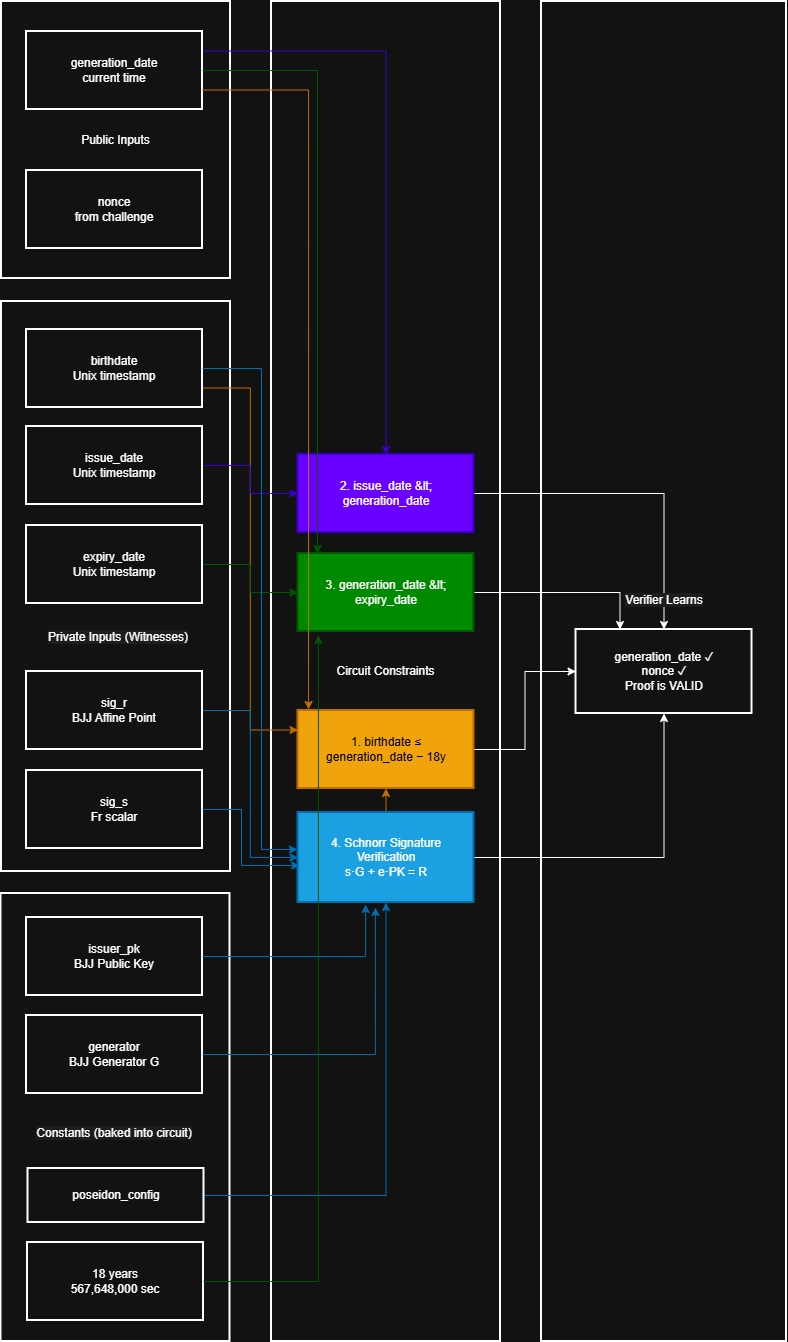

The diagram above was exported from draw.io. Its source (the exported page's mxGraphModel, read from the mxfile embedded in the PNG):
<mxGraphModel dx="1426" dy="841" grid="1" gridSize="10" guides="1" tooltips="1" connect="1" arrows="1" fold="1" page="1" pageScale="1" pageWidth="1654" pageHeight="2336" math="0" shadow="0">
  <root>
    <mxCell id="0" />
    <mxCell id="1" parent="0" />
    <mxCell id="bkM_AW9fa9ghQMn9kAJA-1" parent="1" style="whiteSpace=wrap;strokeWidth=2;" value="" vertex="1">
      <mxGeometry height="1340" width="245" x="550" y="60" as="geometry" />
    </mxCell>
    <mxCell id="bkM_AW9fa9ghQMn9kAJA-2" parent="1" style="whiteSpace=wrap;strokeWidth=2;" value="Circuit Constraints" vertex="1">
      <mxGeometry height="1340" width="229" x="280" y="60" as="geometry" />
    </mxCell>
    <mxCell id="bkM_AW9fa9ghQMn9kAJA-3" parent="1" style="whiteSpace=wrap;strokeWidth=2;" value="" vertex="1">
      <mxGeometry height="448" width="229" x="9.5" y="952" as="geometry" />
    </mxCell>
    <mxCell id="bkM_AW9fa9ghQMn9kAJA-4" parent="1" style="whiteSpace=wrap;strokeWidth=2;" value="Public Inputs" vertex="1">
      <mxGeometry height="277" width="229" x="10" y="60" as="geometry" />
    </mxCell>
    <mxCell id="bkM_AW9fa9ghQMn9kAJA-5" parent="1" style="whiteSpace=wrap;strokeWidth=2;" value="" vertex="1">
      <mxGeometry height="570" width="229" x="10" y="360" as="geometry" />
    </mxCell>
    <mxCell id="bkM_AW9fa9ghQMn9kAJA-61" edge="1" parent="1" source="bkM_AW9fa9ghQMn9kAJA-6" style="edgeStyle=orthogonalEdgeStyle;rounded=0;orthogonalLoop=1;jettySize=auto;html=1;exitX=1;exitY=0.75;exitDx=0;exitDy=0;entryX=0;entryY=0.25;entryDx=0;entryDy=0;fillColor=#f0a30a;strokeColor=#BD7000;" target="bkM_AW9fa9ghQMn9kAJA-17">
      <mxGeometry relative="1" as="geometry" />
    </mxCell>
    <mxCell id="bkM_AW9fa9ghQMn9kAJA-6" parent="1" style="whiteSpace=wrap;strokeWidth=2;" value="birthdate&#10;Unix timestamp" vertex="1">
      <mxGeometry height="78" width="176" x="35" y="388" as="geometry" />
    </mxCell>
    <mxCell id="bkM_AW9fa9ghQMn9kAJA-58" edge="1" parent="1" source="bkM_AW9fa9ghQMn9kAJA-7" style="edgeStyle=orthogonalEdgeStyle;rounded=0;orthogonalLoop=1;jettySize=auto;html=1;exitX=1;exitY=0.5;exitDx=0;exitDy=0;entryX=0;entryY=0.5;entryDx=0;entryDy=0;fillColor=#6a00ff;strokeColor=#3700CC;" target="bkM_AW9fa9ghQMn9kAJA-18">
      <mxGeometry relative="1" as="geometry" />
    </mxCell>
    <mxCell id="bkM_AW9fa9ghQMn9kAJA-7" parent="1" style="whiteSpace=wrap;strokeWidth=2;" value="issue_date&#10;Unix timestamp" vertex="1">
      <mxGeometry height="78" width="176" x="35" y="485" as="geometry" />
    </mxCell>
    <mxCell id="bkM_AW9fa9ghQMn9kAJA-59" edge="1" parent="1" source="bkM_AW9fa9ghQMn9kAJA-8" style="edgeStyle=orthogonalEdgeStyle;rounded=0;orthogonalLoop=1;jettySize=auto;html=1;exitX=1;exitY=0.5;exitDx=0;exitDy=0;entryX=0;entryY=0.5;entryDx=0;entryDy=0;fillColor=#008a00;strokeColor=#005700;" target="bkM_AW9fa9ghQMn9kAJA-19">
      <mxGeometry relative="1" as="geometry" />
    </mxCell>
    <mxCell id="bkM_AW9fa9ghQMn9kAJA-8" parent="1" style="whiteSpace=wrap;strokeWidth=2;" value="expiry_date&#10;Unix timestamp" vertex="1">
      <mxGeometry height="78" width="176" x="35" y="584" as="geometry" />
    </mxCell>
    <mxCell id="bkM_AW9fa9ghQMn9kAJA-53" edge="1" parent="1" source="bkM_AW9fa9ghQMn9kAJA-9" style="edgeStyle=orthogonalEdgeStyle;rounded=0;orthogonalLoop=1;jettySize=auto;html=1;exitX=1;exitY=0.5;exitDx=0;exitDy=0;entryX=0;entryY=0.5;entryDx=0;entryDy=0;fillColor=#1ba1e2;strokeColor=#006EAF;" target="bkM_AW9fa9ghQMn9kAJA-20">
      <mxGeometry relative="1" as="geometry" />
    </mxCell>
    <mxCell id="bkM_AW9fa9ghQMn9kAJA-9" parent="1" style="whiteSpace=wrap;strokeWidth=2;" value="sig_r&#10;BJJ Affine Point" vertex="1">
      <mxGeometry height="78" width="176" x="35" y="730" as="geometry" />
    </mxCell>
    <mxCell id="bkM_AW9fa9ghQMn9kAJA-10" parent="1" style="whiteSpace=wrap;strokeWidth=2;" value="sig_s&#10;Fr scalar" vertex="1">
      <mxGeometry height="78" width="176" x="35" y="829" as="geometry" />
    </mxCell>
    <mxCell id="bkM_AW9fa9ghQMn9kAJA-57" edge="1" parent="1" source="bkM_AW9fa9ghQMn9kAJA-11" style="edgeStyle=orthogonalEdgeStyle;rounded=0;orthogonalLoop=1;jettySize=auto;html=1;exitX=1;exitY=0.25;exitDx=0;exitDy=0;entryX=0.5;entryY=0;entryDx=0;entryDy=0;fillColor=#6a00ff;strokeColor=#3700CC;" target="bkM_AW9fa9ghQMn9kAJA-18">
      <mxGeometry relative="1" as="geometry" />
    </mxCell>
    <mxCell id="bkM_AW9fa9ghQMn9kAJA-11" parent="1" style="whiteSpace=wrap;strokeWidth=2;" value="generation_date&#10;current time" vertex="1">
      <mxGeometry height="78" width="176" x="35" y="90" as="geometry" />
    </mxCell>
    <mxCell id="bkM_AW9fa9ghQMn9kAJA-12" parent="1" style="whiteSpace=wrap;strokeWidth=2;" value="nonce&#10;from challenge" vertex="1">
      <mxGeometry height="78" width="176" x="35" y="229" as="geometry" />
    </mxCell>
    <mxCell id="bkM_AW9fa9ghQMn9kAJA-13" parent="1" style="whiteSpace=wrap;strokeWidth=2;" value="issuer_pk&#10;BJJ Public Key" vertex="1">
      <mxGeometry height="78" width="176" x="35" y="976" as="geometry" />
    </mxCell>
    <mxCell id="bkM_AW9fa9ghQMn9kAJA-14" parent="1" style="whiteSpace=wrap;strokeWidth=2;" value="generator&#10;BJJ Generator G" vertex="1">
      <mxGeometry height="78" width="176" x="35" y="1074" as="geometry" />
    </mxCell>
    <mxCell id="bkM_AW9fa9ghQMn9kAJA-46" edge="1" parent="1" source="bkM_AW9fa9ghQMn9kAJA-15" style="edgeStyle=orthogonalEdgeStyle;rounded=0;orthogonalLoop=1;jettySize=auto;html=1;exitX=1;exitY=0.5;exitDx=0;exitDy=0;entryX=0.5;entryY=1;entryDx=0;entryDy=0;fillColor=#1ba1e2;strokeColor=#006EAF;" target="bkM_AW9fa9ghQMn9kAJA-20">
      <mxGeometry relative="1" as="geometry" />
    </mxCell>
    <mxCell id="bkM_AW9fa9ghQMn9kAJA-15" parent="1" style="whiteSpace=wrap;strokeWidth=2;" value="poseidon_config" vertex="1">
      <mxGeometry height="54" width="176" x="36.5" y="1227" as="geometry" />
    </mxCell>
    <mxCell id="bkM_AW9fa9ghQMn9kAJA-16" parent="1" style="whiteSpace=wrap;strokeWidth=2;" value="18 years&#10;567,648,000 sec" vertex="1">
      <mxGeometry height="78" width="176" x="36" y="1301" as="geometry" />
    </mxCell>
    <mxCell id="bkM_AW9fa9ghQMn9kAJA-44" edge="1" parent="1" source="bkM_AW9fa9ghQMn9kAJA-17" style="edgeStyle=orthogonalEdgeStyle;rounded=0;orthogonalLoop=1;jettySize=auto;html=1;exitX=1;exitY=0.5;exitDx=0;exitDy=0;entryX=0;entryY=0.5;entryDx=0;entryDy=0;" target="bkM_AW9fa9ghQMn9kAJA-21">
      <mxGeometry relative="1" as="geometry" />
    </mxCell>
    <mxCell id="bkM_AW9fa9ghQMn9kAJA-17" parent="1" style="whiteSpace=wrap;strokeWidth=2;fillColor=#f0a30a;fontColor=#000000;strokeColor=#BD7000;" value="1. birthdate ≤&#10;generation_date − 18y" vertex="1">
      <mxGeometry height="78" width="176" x="306.5" y="769" as="geometry" />
    </mxCell>
    <mxCell id="bkM_AW9fa9ghQMn9kAJA-42" edge="1" parent="1" source="bkM_AW9fa9ghQMn9kAJA-18" style="edgeStyle=orthogonalEdgeStyle;rounded=0;orthogonalLoop=1;jettySize=auto;html=1;exitX=1;exitY=0.5;exitDx=0;exitDy=0;entryX=0.5;entryY=0;entryDx=0;entryDy=0;" target="bkM_AW9fa9ghQMn9kAJA-21">
      <mxGeometry relative="1" as="geometry" />
    </mxCell>
    <mxCell id="bkM_AW9fa9ghQMn9kAJA-18" parent="1" style="whiteSpace=wrap;strokeWidth=2;fillColor=#6a00ff;fontColor=#ffffff;strokeColor=#3700CC;" value="2. issue_date &amp;lt;&#10;generation_date" vertex="1">
      <mxGeometry height="78" width="176" x="306.5" y="513" as="geometry" />
    </mxCell>
    <mxCell id="bkM_AW9fa9ghQMn9kAJA-43" edge="1" parent="1" source="bkM_AW9fa9ghQMn9kAJA-19" style="edgeStyle=orthogonalEdgeStyle;rounded=0;orthogonalLoop=1;jettySize=auto;html=1;exitX=1;exitY=0.5;exitDx=0;exitDy=0;entryX=0.25;entryY=0;entryDx=0;entryDy=0;" target="bkM_AW9fa9ghQMn9kAJA-21">
      <mxGeometry relative="1" as="geometry" />
    </mxCell>
    <mxCell id="bkM_AW9fa9ghQMn9kAJA-19" parent="1" style="whiteSpace=wrap;strokeWidth=2;fillColor=#008a00;fontColor=#ffffff;strokeColor=#005700;" value="3. generation_date &amp;lt;&#10;expiry_date" vertex="1">
      <mxGeometry height="78" width="176" x="306.5" y="612" as="geometry" />
    </mxCell>
    <mxCell id="bkM_AW9fa9ghQMn9kAJA-45" edge="1" parent="1" source="bkM_AW9fa9ghQMn9kAJA-20" style="edgeStyle=orthogonalEdgeStyle;rounded=0;orthogonalLoop=1;jettySize=auto;html=1;exitX=1;exitY=0.5;exitDx=0;exitDy=0;entryX=0.5;entryY=1;entryDx=0;entryDy=0;" target="bkM_AW9fa9ghQMn9kAJA-21">
      <mxGeometry relative="1" as="geometry" />
    </mxCell>
    <mxCell id="bkM_AW9fa9ghQMn9kAJA-60" edge="1" parent="1" source="bkM_AW9fa9ghQMn9kAJA-20" style="edgeStyle=orthogonalEdgeStyle;rounded=0;orthogonalLoop=1;jettySize=auto;html=1;exitX=0.5;exitY=0;exitDx=0;exitDy=0;entryX=0.5;entryY=1;entryDx=0;entryDy=0;fillColor=#f0a30a;strokeColor=#BD7000;" target="bkM_AW9fa9ghQMn9kAJA-17">
      <mxGeometry relative="1" as="geometry" />
    </mxCell>
    <mxCell id="bkM_AW9fa9ghQMn9kAJA-20" parent="1" style="whiteSpace=wrap;strokeWidth=2;fillColor=#1ba1e2;fontColor=#ffffff;strokeColor=#006EAF;" value="4. Schnorr Signature&#10;Verification&#10;s·G + e·PK = R" vertex="1">
      <mxGeometry height="90" width="176" x="306.5" y="871" as="geometry" />
    </mxCell>
    <mxCell id="bkM_AW9fa9ghQMn9kAJA-21" parent="1" style="whiteSpace=wrap;strokeWidth=2;" value="generation_date ✓&#10;nonce ✓&#10;Proof is VALID" vertex="1">
      <mxGeometry height="84" width="176" x="584.5" y="688" as="geometry" />
    </mxCell>
    <mxCell id="bkM_AW9fa9ghQMn9kAJA-39" parent="1" style="text;whiteSpace=wrap;html=1;align=center;" value="&lt;span style=&quot;color: rgb(255, 255, 255); font-family: Helvetica; font-size: 12px; font-style: normal; font-variant-ligatures: normal; font-variant-caps: normal; font-weight: 400; letter-spacing: normal; orphans: 2; text-indent: 0px; text-transform: none; widows: 2; word-spacing: 0px; -webkit-text-stroke-width: 0px; white-space: normal; background-color: rgb(27, 29, 30); text-decoration-thickness: initial; text-decoration-style: initial; text-decoration-color: initial; float: none; display: inline !important;&quot;&gt;Private Inputs (Witnesses)&lt;/span&gt;" vertex="1">
      <mxGeometry height="40" width="150" x="52" y="682" as="geometry" />
    </mxCell>
    <mxCell id="bkM_AW9fa9ghQMn9kAJA-40" parent="1" style="text;whiteSpace=wrap;html=1;align=center;" value="&lt;span style=&quot;color: rgb(255, 255, 255); font-family: Helvetica; font-size: 12px; font-style: normal; font-variant-ligatures: normal; font-variant-caps: normal; font-weight: 400; letter-spacing: normal; orphans: 2; text-indent: 0px; text-transform: none; widows: 2; word-spacing: 0px; -webkit-text-stroke-width: 0px; white-space: normal; background-color: rgb(27, 29, 30); text-decoration-thickness: initial; text-decoration-style: initial; text-decoration-color: initial; float: none; display: inline !important;&quot;&gt;Constants (baked into circuit)&lt;/span&gt;" vertex="1">
      <mxGeometry height="40" width="160" x="43" y="1178" as="geometry" />
    </mxCell>
    <mxCell id="bkM_AW9fa9ghQMn9kAJA-41" parent="1" style="text;whiteSpace=wrap;html=1;align=center;" value="&lt;span style=&quot;color: rgb(255, 255, 255); font-family: Helvetica; font-size: 12px; font-style: normal; font-variant-ligatures: normal; font-variant-caps: normal; font-weight: 400; letter-spacing: normal; orphans: 2; text-indent: 0px; text-transform: none; widows: 2; word-spacing: 0px; -webkit-text-stroke-width: 0px; white-space: normal; background-color: rgb(27, 29, 30); text-decoration-thickness: initial; text-decoration-style: initial; text-decoration-color: initial; float: none; display: inline !important;&quot;&gt;Verifier Learns&lt;/span&gt;" vertex="1">
      <mxGeometry height="40" width="110" x="617.5" y="645" as="geometry" />
    </mxCell>
    <mxCell id="bkM_AW9fa9ghQMn9kAJA-49" edge="1" parent="1" source="bkM_AW9fa9ghQMn9kAJA-14" style="edgeStyle=orthogonalEdgeStyle;rounded=0;orthogonalLoop=1;jettySize=auto;html=1;exitX=1;exitY=0.5;exitDx=0;exitDy=0;entryX=0.44;entryY=1.056;entryDx=0;entryDy=0;entryPerimeter=0;fillColor=#1ba1e2;strokeColor=#006EAF;" target="bkM_AW9fa9ghQMn9kAJA-20">
      <mxGeometry relative="1" as="geometry" />
    </mxCell>
    <mxCell id="bkM_AW9fa9ghQMn9kAJA-50" edge="1" parent="1" source="bkM_AW9fa9ghQMn9kAJA-13" style="edgeStyle=orthogonalEdgeStyle;rounded=0;orthogonalLoop=1;jettySize=auto;html=1;exitX=1;exitY=0.5;exitDx=0;exitDy=0;entryX=0.384;entryY=1.022;entryDx=0;entryDy=0;entryPerimeter=0;fillColor=#1ba1e2;strokeColor=#006EAF;" target="bkM_AW9fa9ghQMn9kAJA-20">
      <mxGeometry relative="1" as="geometry" />
    </mxCell>
    <mxCell id="bkM_AW9fa9ghQMn9kAJA-51" edge="1" parent="1" source="bkM_AW9fa9ghQMn9kAJA-16" style="edgeStyle=orthogonalEdgeStyle;rounded=0;orthogonalLoop=1;jettySize=auto;html=1;exitX=1;exitY=0.5;exitDx=0;exitDy=0;entryX=0.116;entryY=1.051;entryDx=0;entryDy=0;entryPerimeter=0;fillColor=#008a00;strokeColor=#005700;" target="bkM_AW9fa9ghQMn9kAJA-19">
      <mxGeometry relative="1" as="geometry" />
    </mxCell>
    <mxCell id="bkM_AW9fa9ghQMn9kAJA-52" edge="1" parent="1" source="bkM_AW9fa9ghQMn9kAJA-10" style="edgeStyle=orthogonalEdgeStyle;rounded=0;orthogonalLoop=1;jettySize=auto;html=1;exitX=1;exitY=0.5;exitDx=0;exitDy=0;entryX=0.009;entryY=0.589;entryDx=0;entryDy=0;entryPerimeter=0;fillColor=#1ba1e2;strokeColor=#006EAF;" target="bkM_AW9fa9ghQMn9kAJA-20">
      <mxGeometry relative="1" as="geometry">
        <Array as="points">
          <mxPoint x="250" y="868" />
          <mxPoint x="250" y="924" />
        </Array>
      </mxGeometry>
    </mxCell>
    <mxCell id="bkM_AW9fa9ghQMn9kAJA-55" edge="1" parent="1" source="bkM_AW9fa9ghQMn9kAJA-6" style="edgeStyle=orthogonalEdgeStyle;rounded=0;orthogonalLoop=1;jettySize=auto;html=1;exitX=1;exitY=0.5;exitDx=0;exitDy=0;entryX=-0.003;entryY=0.411;entryDx=0;entryDy=0;entryPerimeter=0;fillColor=#1ba1e2;strokeColor=#006EAF;" target="bkM_AW9fa9ghQMn9kAJA-20">
      <mxGeometry relative="1" as="geometry">
        <Array as="points">
          <mxPoint x="270" y="427" />
          <mxPoint x="270" y="908" />
        </Array>
      </mxGeometry>
    </mxCell>
    <mxCell id="bkM_AW9fa9ghQMn9kAJA-56" edge="1" parent="1" source="bkM_AW9fa9ghQMn9kAJA-11" style="edgeStyle=orthogonalEdgeStyle;rounded=0;orthogonalLoop=1;jettySize=auto;html=1;exitX=1;exitY=0.5;exitDx=0;exitDy=0;entryX=0.111;entryY=0;entryDx=0;entryDy=0;entryPerimeter=0;fillColor=#008a00;strokeColor=#005700;" target="bkM_AW9fa9ghQMn9kAJA-19">
      <mxGeometry relative="1" as="geometry" />
    </mxCell>
    <mxCell id="bkM_AW9fa9ghQMn9kAJA-62" edge="1" parent="1" source="bkM_AW9fa9ghQMn9kAJA-11" style="edgeStyle=orthogonalEdgeStyle;rounded=0;orthogonalLoop=1;jettySize=auto;html=1;exitX=1;exitY=0.75;exitDx=0;exitDy=0;entryX=0.06;entryY=-0.013;entryDx=0;entryDy=0;entryPerimeter=0;fillColor=#f0a30a;strokeColor=#BD7000;" target="bkM_AW9fa9ghQMn9kAJA-17">
      <mxGeometry relative="1" as="geometry" />
    </mxCell>
  </root>
</mxGraphModel>